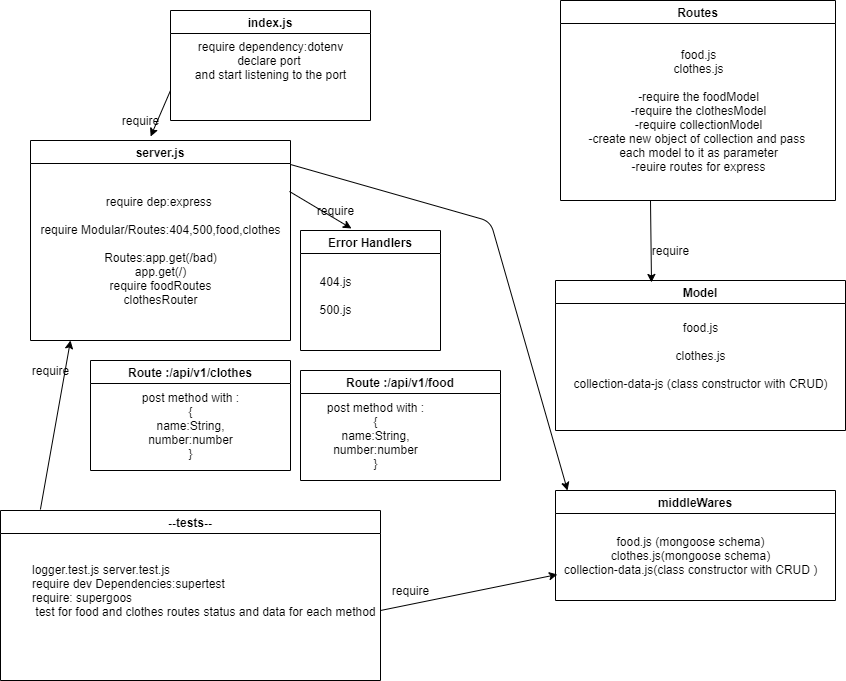

The diagram above was exported from draw.io. Its source (the exported page's mxGraphModel, read from the mxfile embedded in the PNG):
<mxGraphModel dx="1695" dy="450" grid="1" gridSize="10" guides="1" tooltips="1" connect="1" arrows="1" fold="1" page="1" pageScale="1" pageWidth="827" pageHeight="1169" math="0" shadow="0">
  <root>
    <mxCell id="0" />
    <mxCell id="1" parent="0" />
    <mxCell id="zK--m7zZDBMhjXmYFQT7-5" value="index.js" style="swimlane;" vertex="1" parent="1">
      <mxGeometry x="-40" y="40" width="200" height="110" as="geometry" />
    </mxCell>
    <mxCell id="zK--m7zZDBMhjXmYFQT7-26" value="require dependency:dotenv&lt;br&gt;declare port&amp;nbsp;&lt;br&gt;and start listening to the port" style="text;html=1;align=center;verticalAlign=middle;resizable=0;points=[];autosize=1;strokeColor=none;" vertex="1" parent="zK--m7zZDBMhjXmYFQT7-5">
      <mxGeometry x="15" y="25" width="170" height="50" as="geometry" />
    </mxCell>
    <mxCell id="zK--m7zZDBMhjXmYFQT7-6" value="server.js" style="swimlane;" vertex="1" parent="1">
      <mxGeometry x="-180" y="170" width="260" height="200" as="geometry" />
    </mxCell>
    <mxCell id="zK--m7zZDBMhjXmYFQT7-27" value="require dep:express&amp;nbsp;&lt;br&gt;&lt;br&gt;require Modular/Routes:404,500,food,clothes&lt;br&gt;&lt;br&gt;Routes:app.get(/bad)&lt;br&gt;app.get(/)&lt;br&gt;require foodRoutes&lt;br&gt;clothesRouter" style="text;html=1;align=center;verticalAlign=middle;resizable=0;points=[];autosize=1;strokeColor=none;" vertex="1" parent="zK--m7zZDBMhjXmYFQT7-6">
      <mxGeometry y="50" width="260" height="120" as="geometry" />
    </mxCell>
    <mxCell id="zK--m7zZDBMhjXmYFQT7-9" value="middleWares" style="swimlane;" vertex="1" parent="1">
      <mxGeometry x="345" y="520" width="280" height="110" as="geometry" />
    </mxCell>
    <mxCell id="zK--m7zZDBMhjXmYFQT7-19" value="food.js (mongoose schema)&lt;br&gt;clothes.js(mongoose schema)&lt;br&gt;collection-data.js(class constructor with CRUD )" style="text;html=1;align=center;verticalAlign=middle;resizable=0;points=[];autosize=1;strokeColor=none;" vertex="1" parent="zK--m7zZDBMhjXmYFQT7-9">
      <mxGeometry y="40" width="270" height="50" as="geometry" />
    </mxCell>
    <mxCell id="zK--m7zZDBMhjXmYFQT7-10" value="Error Handlers" style="swimlane;" vertex="1" parent="1">
      <mxGeometry x="90" y="260" width="140" height="120" as="geometry" />
    </mxCell>
    <mxCell id="zK--m7zZDBMhjXmYFQT7-24" value="404.js&lt;br&gt;&lt;br&gt;500.js" style="text;html=1;align=center;verticalAlign=middle;resizable=0;points=[];autosize=1;strokeColor=none;" vertex="1" parent="zK--m7zZDBMhjXmYFQT7-10">
      <mxGeometry x="10" y="40" width="50" height="50" as="geometry" />
    </mxCell>
    <mxCell id="zK--m7zZDBMhjXmYFQT7-11" value="Model" style="swimlane;" vertex="1" parent="1">
      <mxGeometry x="345" y="310" width="290" height="150" as="geometry" />
    </mxCell>
    <mxCell id="zK--m7zZDBMhjXmYFQT7-23" value="food.js&lt;br&gt;&lt;br&gt;clothes.js&lt;br&gt;&lt;br&gt;collection-data-js (class constructor with CRUD)" style="text;html=1;align=center;verticalAlign=middle;resizable=0;points=[];autosize=1;strokeColor=none;" vertex="1" parent="zK--m7zZDBMhjXmYFQT7-11">
      <mxGeometry x="10" y="35" width="270" height="80" as="geometry" />
    </mxCell>
    <mxCell id="zK--m7zZDBMhjXmYFQT7-12" value="--tests--" style="swimlane;" vertex="1" parent="1">
      <mxGeometry x="-210" y="540" width="380" height="170" as="geometry" />
    </mxCell>
    <mxCell id="zK--m7zZDBMhjXmYFQT7-17" value="&lt;font style=&quot;font-size: 14px ; line-height: 130%&quot;&gt;&lt;font face=&quot;consolas, courier new, monospace&quot;&gt;&lt;span style=&quot;background-color: rgb(30 , 30 , 30)&quot;&gt;&lt;br&gt;&lt;/span&gt;&lt;/font&gt;&lt;/font&gt;" style="text;html=1;align=center;verticalAlign=middle;resizable=0;points=[];autosize=1;strokeColor=none;" vertex="1" parent="zK--m7zZDBMhjXmYFQT7-12">
      <mxGeometry x="225" y="90" width="20" height="20" as="geometry" />
    </mxCell>
    <mxCell id="zK--m7zZDBMhjXmYFQT7-18" value="&lt;div&gt;&lt;span&gt;logger.test.js server.test.js&lt;/span&gt;&lt;/div&gt;require dev Dependencies:supertest &lt;br&gt;require: supergoos&amp;nbsp;&lt;br&gt;&amp;nbsp;test for food and clothes routes status and data for each method" style="text;html=1;align=left;verticalAlign=middle;resizable=0;points=[];autosize=1;strokeColor=none;" vertex="1" parent="zK--m7zZDBMhjXmYFQT7-12">
      <mxGeometry x="30" y="50" width="360" height="60" as="geometry" />
    </mxCell>
    <mxCell id="zK--m7zZDBMhjXmYFQT7-13" value="Route :/api/v1/food" style="swimlane;" vertex="1" parent="1">
      <mxGeometry x="90" y="400" width="200" height="110" as="geometry" />
    </mxCell>
    <mxCell id="zK--m7zZDBMhjXmYFQT7-16" value="post method with :&lt;br&gt;{&lt;br&gt;name:String,&lt;br&gt;number:number&lt;br&gt;}" style="text;html=1;align=center;verticalAlign=middle;resizable=0;points=[];autosize=1;strokeColor=none;" vertex="1" parent="zK--m7zZDBMhjXmYFQT7-13">
      <mxGeometry x="20" y="25" width="110" height="80" as="geometry" />
    </mxCell>
    <mxCell id="zK--m7zZDBMhjXmYFQT7-14" value="Route :/api/v1/clothes" style="swimlane;" vertex="1" parent="1">
      <mxGeometry x="-120" y="390" width="200" height="110" as="geometry" />
    </mxCell>
    <mxCell id="zK--m7zZDBMhjXmYFQT7-15" value="post method with :&lt;br&gt;{&lt;br&gt;name:String,&lt;br&gt;number:number&lt;br&gt;}" style="text;html=1;align=center;verticalAlign=middle;resizable=0;points=[];autosize=1;strokeColor=none;" vertex="1" parent="zK--m7zZDBMhjXmYFQT7-14">
      <mxGeometry x="45" y="25" width="110" height="80" as="geometry" />
    </mxCell>
    <mxCell id="zK--m7zZDBMhjXmYFQT7-20" value="Routes" style="swimlane;" vertex="1" parent="1">
      <mxGeometry x="350" y="30" width="275" height="200" as="geometry" />
    </mxCell>
    <mxCell id="zK--m7zZDBMhjXmYFQT7-21" value="food.js&lt;br&gt;clothes.js&lt;br&gt;&lt;br&gt;-require the foodModel&lt;br&gt;-require the clothesModel&lt;br&gt;-require collectionModel&lt;br&gt;-create new object of collection and pass &lt;br&gt;each model to it as parameter&lt;br&gt;-reuire routes for express" style="text;html=1;align=center;verticalAlign=middle;resizable=0;points=[];autosize=1;strokeColor=none;" vertex="1" parent="zK--m7zZDBMhjXmYFQT7-20">
      <mxGeometry x="22.5" y="45" width="230" height="130" as="geometry" />
    </mxCell>
    <mxCell id="zK--m7zZDBMhjXmYFQT7-28" value="" style="endArrow=classic;html=1;entryX=0.331;entryY=0.013;entryDx=0;entryDy=0;entryPerimeter=0;" edge="1" parent="1" target="zK--m7zZDBMhjXmYFQT7-11">
      <mxGeometry width="50" height="50" relative="1" as="geometry">
        <mxPoint x="440" y="230" as="sourcePoint" />
        <mxPoint x="420" y="250" as="targetPoint" />
      </mxGeometry>
    </mxCell>
    <mxCell id="zK--m7zZDBMhjXmYFQT7-29" value="require" style="text;html=1;align=center;verticalAlign=middle;resizable=0;points=[];autosize=1;strokeColor=none;" vertex="1" parent="1">
      <mxGeometry x="435" y="270" width="50" height="20" as="geometry" />
    </mxCell>
    <mxCell id="zK--m7zZDBMhjXmYFQT7-30" value="" style="endArrow=classic;html=1;entryX=0.007;entryY=0.88;entryDx=0;entryDy=0;entryPerimeter=0;" edge="1" parent="1" target="zK--m7zZDBMhjXmYFQT7-19">
      <mxGeometry width="50" height="50" relative="1" as="geometry">
        <mxPoint x="170" y="640" as="sourcePoint" />
        <mxPoint x="250" y="440" as="targetPoint" />
      </mxGeometry>
    </mxCell>
    <mxCell id="zK--m7zZDBMhjXmYFQT7-31" value="require" style="text;html=1;align=center;verticalAlign=middle;resizable=0;points=[];autosize=1;strokeColor=none;" vertex="1" parent="1">
      <mxGeometry x="175" y="610" width="50" height="20" as="geometry" />
    </mxCell>
    <mxCell id="zK--m7zZDBMhjXmYFQT7-32" value="" style="endArrow=classic;html=1;exitX=0.105;exitY=-0.006;exitDx=0;exitDy=0;exitPerimeter=0;" edge="1" parent="1" source="zK--m7zZDBMhjXmYFQT7-12">
      <mxGeometry width="50" height="50" relative="1" as="geometry">
        <mxPoint x="120" y="510" as="sourcePoint" />
        <mxPoint x="-140" y="370" as="targetPoint" />
      </mxGeometry>
    </mxCell>
    <mxCell id="zK--m7zZDBMhjXmYFQT7-33" value="require" style="text;html=1;align=center;verticalAlign=middle;resizable=0;points=[];autosize=1;strokeColor=none;" vertex="1" parent="1">
      <mxGeometry x="-185" y="390" width="50" height="20" as="geometry" />
    </mxCell>
    <mxCell id="zK--m7zZDBMhjXmYFQT7-34" value="" style="endArrow=classic;html=1;entryX=0.462;entryY=-0.02;entryDx=0;entryDy=0;entryPerimeter=0;" edge="1" parent="1" target="zK--m7zZDBMhjXmYFQT7-6">
      <mxGeometry width="50" height="50" relative="1" as="geometry">
        <mxPoint x="-40" y="120" as="sourcePoint" />
        <mxPoint x="170" y="120" as="targetPoint" />
      </mxGeometry>
    </mxCell>
    <mxCell id="zK--m7zZDBMhjXmYFQT7-35" value="require" style="text;html=1;align=center;verticalAlign=middle;resizable=0;points=[];autosize=1;strokeColor=none;" vertex="1" parent="1">
      <mxGeometry x="-95" y="140" width="50" height="20" as="geometry" />
    </mxCell>
    <mxCell id="zK--m7zZDBMhjXmYFQT7-36" value="" style="endArrow=classic;html=1;exitX=0.996;exitY=0.008;exitDx=0;exitDy=0;exitPerimeter=0;entryX=0.364;entryY=-0.017;entryDx=0;entryDy=0;entryPerimeter=0;" edge="1" parent="1" source="zK--m7zZDBMhjXmYFQT7-27" target="zK--m7zZDBMhjXmYFQT7-10">
      <mxGeometry width="50" height="50" relative="1" as="geometry">
        <mxPoint x="120" y="360" as="sourcePoint" />
        <mxPoint x="170" y="310" as="targetPoint" />
      </mxGeometry>
    </mxCell>
    <mxCell id="zK--m7zZDBMhjXmYFQT7-37" value="require" style="text;html=1;align=center;verticalAlign=middle;resizable=0;points=[];autosize=1;strokeColor=none;" vertex="1" parent="1">
      <mxGeometry x="100" y="230" width="50" height="20" as="geometry" />
    </mxCell>
    <mxCell id="zK--m7zZDBMhjXmYFQT7-38" value="" style="endArrow=classic;html=1;exitX=0.996;exitY=0.008;exitDx=0;exitDy=0;exitPerimeter=0;entryX=0.043;entryY=-0.009;entryDx=0;entryDy=0;entryPerimeter=0;" edge="1" parent="1">
      <mxGeometry width="50" height="50" relative="1" as="geometry">
        <mxPoint x="80.00000000000003" y="193.99000000000004" as="sourcePoint" />
        <mxPoint x="357.03999999999996" y="520" as="targetPoint" />
        <Array as="points">
          <mxPoint x="280" y="250.99" />
        </Array>
      </mxGeometry>
    </mxCell>
  </root>
</mxGraphModel>